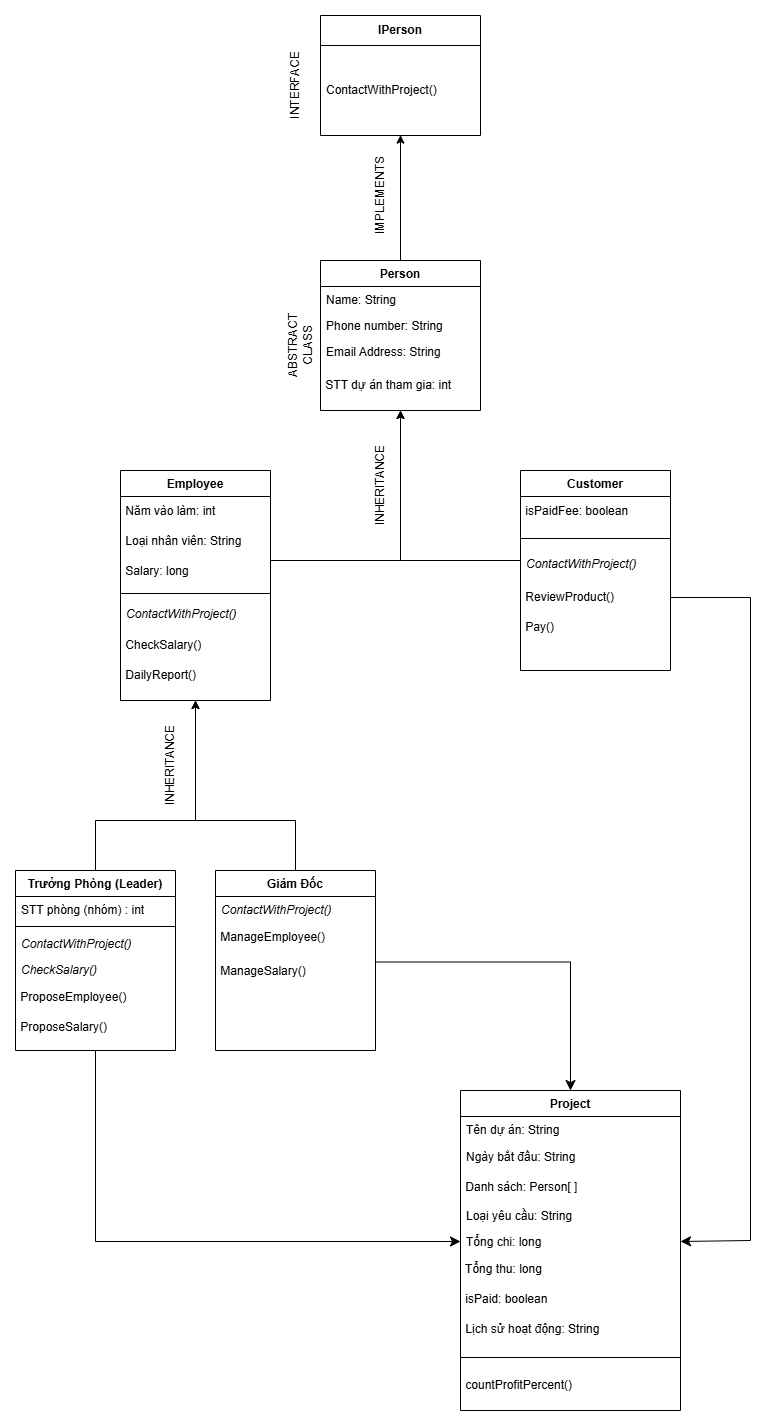

The diagram above was exported from draw.io. Its source (the exported page's mxGraphModel, read from the mxfile embedded in the PNG):
<mxGraphModel dx="1050" dy="1734" grid="1" gridSize="10" guides="1" tooltips="1" connect="1" arrows="1" fold="1" page="1" pageScale="1" pageWidth="827" pageHeight="1169" math="0" shadow="0">
  <root>
    <mxCell id="WIyWlLk6GJQsqaUBKTNV-0" />
    <mxCell id="WIyWlLk6GJQsqaUBKTNV-1" parent="WIyWlLk6GJQsqaUBKTNV-0" />
    <mxCell id="k9H5GFGWVDN8KXflSOZU-19" style="edgeStyle=orthogonalEdgeStyle;rounded=0;orthogonalLoop=1;jettySize=auto;html=1;entryX=0.5;entryY=1;entryDx=0;entryDy=0;" parent="WIyWlLk6GJQsqaUBKTNV-1" source="zkfFHV4jXpPFQw0GAbJ--0" target="zkfFHV4jXpPFQw0GAbJ--17" edge="1">
      <mxGeometry relative="1" as="geometry">
        <Array as="points">
          <mxPoint x="420" y="-510" />
        </Array>
      </mxGeometry>
    </mxCell>
    <mxCell id="zkfFHV4jXpPFQw0GAbJ--0" value="Employee" style="swimlane;fontStyle=1;align=center;verticalAlign=top;childLayout=stackLayout;horizontal=1;startSize=26;horizontalStack=0;resizeParent=1;resizeLast=0;collapsible=1;marginBottom=0;rounded=0;shadow=0;strokeWidth=1;" parent="WIyWlLk6GJQsqaUBKTNV-1" vertex="1">
      <mxGeometry x="140" y="-600" width="150" height="230" as="geometry">
        <mxRectangle x="230" y="140" width="160" height="26" as="alternateBounds" />
      </mxGeometry>
    </mxCell>
    <mxCell id="k9H5GFGWVDN8KXflSOZU-1" value="&amp;nbsp;Năm vào làm: int" style="text;html=1;align=left;verticalAlign=middle;whiteSpace=wrap;rounded=0;" parent="zkfFHV4jXpPFQw0GAbJ--0" vertex="1">
      <mxGeometry y="26" width="150" height="30" as="geometry" />
    </mxCell>
    <mxCell id="k9H5GFGWVDN8KXflSOZU-2" value="&amp;nbsp;Loại nhân viên: String" style="text;html=1;align=left;verticalAlign=middle;whiteSpace=wrap;rounded=0;" parent="zkfFHV4jXpPFQw0GAbJ--0" vertex="1">
      <mxGeometry y="56" width="150" height="30" as="geometry" />
    </mxCell>
    <mxCell id="k9H5GFGWVDN8KXflSOZU-3" value="&amp;nbsp;Salary: long" style="text;html=1;align=left;verticalAlign=middle;whiteSpace=wrap;rounded=0;" parent="zkfFHV4jXpPFQw0GAbJ--0" vertex="1">
      <mxGeometry y="86" width="150" height="30" as="geometry" />
    </mxCell>
    <mxCell id="zkfFHV4jXpPFQw0GAbJ--4" value="" style="line;html=1;strokeWidth=1;align=left;verticalAlign=middle;spacingTop=-1;spacingLeft=3;spacingRight=3;rotatable=0;labelPosition=right;points=[];portConstraint=eastwest;" parent="zkfFHV4jXpPFQw0GAbJ--0" vertex="1">
      <mxGeometry y="116" width="150" height="14" as="geometry" />
    </mxCell>
    <mxCell id="zkfFHV4jXpPFQw0GAbJ--5" value="ContactWithProject()" style="text;align=left;verticalAlign=top;spacingLeft=4;spacingRight=4;overflow=hidden;rotatable=0;points=[[0,0.5],[1,0.5]];portConstraint=eastwest;fontStyle=2" parent="zkfFHV4jXpPFQw0GAbJ--0" vertex="1">
      <mxGeometry y="130" width="150" height="30" as="geometry" />
    </mxCell>
    <mxCell id="k9H5GFGWVDN8KXflSOZU-30" value="&amp;nbsp;CheckSalary()" style="text;html=1;align=left;verticalAlign=middle;whiteSpace=wrap;rounded=0;" parent="zkfFHV4jXpPFQw0GAbJ--0" vertex="1">
      <mxGeometry y="160" width="150" height="30" as="geometry" />
    </mxCell>
    <mxCell id="k9H5GFGWVDN8KXflSOZU-31" value="&amp;nbsp;DailyReport()" style="text;html=1;align=left;verticalAlign=middle;whiteSpace=wrap;rounded=0;" parent="zkfFHV4jXpPFQw0GAbJ--0" vertex="1">
      <mxGeometry y="190" width="150" height="30" as="geometry" />
    </mxCell>
    <mxCell id="k9H5GFGWVDN8KXflSOZU-18" style="edgeStyle=orthogonalEdgeStyle;rounded=0;orthogonalLoop=1;jettySize=auto;html=1;entryX=0.5;entryY=1;entryDx=0;entryDy=0;" parent="WIyWlLk6GJQsqaUBKTNV-1" source="zkfFHV4jXpPFQw0GAbJ--6" target="zkfFHV4jXpPFQw0GAbJ--0" edge="1">
      <mxGeometry relative="1" as="geometry">
        <Array as="points">
          <mxPoint x="115" y="-250" />
          <mxPoint x="215" y="-250" />
        </Array>
      </mxGeometry>
    </mxCell>
    <mxCell id="zkfFHV4jXpPFQw0GAbJ--6" value="Trưởng Phòng (Leader)" style="swimlane;fontStyle=1;align=center;verticalAlign=top;childLayout=stackLayout;horizontal=1;startSize=26;horizontalStack=0;resizeParent=1;resizeLast=0;collapsible=1;marginBottom=0;rounded=0;shadow=0;strokeWidth=1;" parent="WIyWlLk6GJQsqaUBKTNV-1" vertex="1">
      <mxGeometry x="35" y="-200" width="160" height="180" as="geometry">
        <mxRectangle x="130" y="380" width="160" height="26" as="alternateBounds" />
      </mxGeometry>
    </mxCell>
    <mxCell id="zkfFHV4jXpPFQw0GAbJ--7" value="STT phòng (nhóm) : int" style="text;align=left;verticalAlign=top;spacingLeft=4;spacingRight=4;overflow=hidden;rotatable=0;points=[[0,0.5],[1,0.5]];portConstraint=eastwest;" parent="zkfFHV4jXpPFQw0GAbJ--6" vertex="1">
      <mxGeometry y="26" width="160" height="26" as="geometry" />
    </mxCell>
    <mxCell id="zkfFHV4jXpPFQw0GAbJ--9" value="" style="line;html=1;strokeWidth=1;align=left;verticalAlign=middle;spacingTop=-1;spacingLeft=3;spacingRight=3;rotatable=0;labelPosition=right;points=[];portConstraint=eastwest;" parent="zkfFHV4jXpPFQw0GAbJ--6" vertex="1">
      <mxGeometry y="52" width="160" height="8" as="geometry" />
    </mxCell>
    <mxCell id="zkfFHV4jXpPFQw0GAbJ--10" value="ContactWithProject()" style="text;align=left;verticalAlign=top;spacingLeft=4;spacingRight=4;overflow=hidden;rotatable=0;points=[[0,0.5],[1,0.5]];portConstraint=eastwest;fontStyle=2" parent="zkfFHV4jXpPFQw0GAbJ--6" vertex="1">
      <mxGeometry y="60" width="160" height="26" as="geometry" />
    </mxCell>
    <mxCell id="zkfFHV4jXpPFQw0GAbJ--11" value="CheckSalary()" style="text;align=left;verticalAlign=top;spacingLeft=4;spacingRight=4;overflow=hidden;rotatable=0;points=[[0,0.5],[1,0.5]];portConstraint=eastwest;fontStyle=2" parent="zkfFHV4jXpPFQw0GAbJ--6" vertex="1">
      <mxGeometry y="86" width="160" height="26" as="geometry" />
    </mxCell>
    <mxCell id="k9H5GFGWVDN8KXflSOZU-36" value="&amp;nbsp;ProposeEmployee()" style="text;html=1;align=left;verticalAlign=middle;whiteSpace=wrap;rounded=0;" parent="zkfFHV4jXpPFQw0GAbJ--6" vertex="1">
      <mxGeometry y="112" width="160" height="30" as="geometry" />
    </mxCell>
    <mxCell id="k9H5GFGWVDN8KXflSOZU-37" value="&amp;nbsp;ProposeSalary()" style="text;html=1;align=left;verticalAlign=middle;whiteSpace=wrap;rounded=0;" parent="zkfFHV4jXpPFQw0GAbJ--6" vertex="1">
      <mxGeometry y="142" width="160" height="30" as="geometry" />
    </mxCell>
    <mxCell id="k9H5GFGWVDN8KXflSOZU-17" style="edgeStyle=orthogonalEdgeStyle;rounded=0;orthogonalLoop=1;jettySize=auto;html=1;entryX=0.5;entryY=1;entryDx=0;entryDy=0;" parent="WIyWlLk6GJQsqaUBKTNV-1" source="zkfFHV4jXpPFQw0GAbJ--13" target="zkfFHV4jXpPFQw0GAbJ--0" edge="1">
      <mxGeometry relative="1" as="geometry">
        <Array as="points">
          <mxPoint x="315" y="-250" />
          <mxPoint x="215" y="-250" />
        </Array>
      </mxGeometry>
    </mxCell>
    <mxCell id="zkfFHV4jXpPFQw0GAbJ--13" value="Giám Đốc" style="swimlane;fontStyle=1;align=center;verticalAlign=top;childLayout=stackLayout;horizontal=1;startSize=26;horizontalStack=0;resizeParent=1;resizeLast=0;collapsible=1;marginBottom=0;rounded=0;shadow=0;strokeWidth=1;" parent="WIyWlLk6GJQsqaUBKTNV-1" vertex="1">
      <mxGeometry x="235" y="-200" width="160" height="180" as="geometry">
        <mxRectangle x="340" y="380" width="170" height="26" as="alternateBounds" />
      </mxGeometry>
    </mxCell>
    <mxCell id="zkfFHV4jXpPFQw0GAbJ--14" value="ContactWithProject()" style="text;align=left;verticalAlign=top;spacingLeft=4;spacingRight=4;overflow=hidden;rotatable=0;points=[[0,0.5],[1,0.5]];portConstraint=eastwest;fontStyle=2" parent="zkfFHV4jXpPFQw0GAbJ--13" vertex="1">
      <mxGeometry y="26" width="160" height="26" as="geometry" />
    </mxCell>
    <mxCell id="k9H5GFGWVDN8KXflSOZU-35" value="&amp;nbsp;ManageEmployee()" style="text;html=1;align=left;verticalAlign=middle;whiteSpace=wrap;rounded=0;" parent="zkfFHV4jXpPFQw0GAbJ--13" vertex="1">
      <mxGeometry y="52" width="160" height="30" as="geometry" />
    </mxCell>
    <mxCell id="k9H5GFGWVDN8KXflSOZU-38" value="&amp;nbsp;ManageSalary()" style="text;html=1;align=left;verticalAlign=middle;whiteSpace=wrap;rounded=0;" parent="zkfFHV4jXpPFQw0GAbJ--13" vertex="1">
      <mxGeometry y="82" width="160" height="38" as="geometry" />
    </mxCell>
    <mxCell id="k9H5GFGWVDN8KXflSOZU-15" style="edgeStyle=orthogonalEdgeStyle;rounded=0;orthogonalLoop=1;jettySize=auto;html=1;entryX=0.5;entryY=0.996;entryDx=0;entryDy=0;entryPerimeter=0;" parent="WIyWlLk6GJQsqaUBKTNV-1" source="zkfFHV4jXpPFQw0GAbJ--17" target="k9H5GFGWVDN8KXflSOZU-12" edge="1">
      <mxGeometry relative="1" as="geometry">
        <mxPoint x="420" y="-880" as="targetPoint" />
      </mxGeometry>
    </mxCell>
    <mxCell id="zkfFHV4jXpPFQw0GAbJ--17" value="Person" style="swimlane;fontStyle=1;align=center;verticalAlign=top;childLayout=stackLayout;horizontal=1;startSize=26;horizontalStack=0;resizeParent=1;resizeLast=0;collapsible=1;marginBottom=0;rounded=0;shadow=0;strokeWidth=1;" parent="WIyWlLk6GJQsqaUBKTNV-1" vertex="1">
      <mxGeometry x="340" y="-810" width="160" height="150" as="geometry">
        <mxRectangle x="550" y="140" width="160" height="26" as="alternateBounds" />
      </mxGeometry>
    </mxCell>
    <mxCell id="zkfFHV4jXpPFQw0GAbJ--18" value="Name: String" style="text;align=left;verticalAlign=top;spacingLeft=4;spacingRight=4;overflow=hidden;rotatable=0;points=[[0,0.5],[1,0.5]];portConstraint=eastwest;" parent="zkfFHV4jXpPFQw0GAbJ--17" vertex="1">
      <mxGeometry y="26" width="160" height="26" as="geometry" />
    </mxCell>
    <mxCell id="zkfFHV4jXpPFQw0GAbJ--21" value="Phone number: String" style="text;align=left;verticalAlign=top;spacingLeft=4;spacingRight=4;overflow=hidden;rotatable=0;points=[[0,0.5],[1,0.5]];portConstraint=eastwest;rounded=0;shadow=0;html=0;" parent="zkfFHV4jXpPFQw0GAbJ--17" vertex="1">
      <mxGeometry y="52" width="160" height="26" as="geometry" />
    </mxCell>
    <mxCell id="zkfFHV4jXpPFQw0GAbJ--22" value="Email Address: String" style="text;align=left;verticalAlign=top;spacingLeft=4;spacingRight=4;overflow=hidden;rotatable=0;points=[[0,0.5],[1,0.5]];portConstraint=eastwest;rounded=0;shadow=0;html=0;" parent="zkfFHV4jXpPFQw0GAbJ--17" vertex="1">
      <mxGeometry y="78" width="160" height="32" as="geometry" />
    </mxCell>
    <mxCell id="k9H5GFGWVDN8KXflSOZU-28" value="&amp;nbsp;STT dự án tham gia: int" style="text;html=1;align=left;verticalAlign=middle;whiteSpace=wrap;rounded=0;" parent="zkfFHV4jXpPFQw0GAbJ--17" vertex="1">
      <mxGeometry y="110" width="160" height="30" as="geometry" />
    </mxCell>
    <mxCell id="k9H5GFGWVDN8KXflSOZU-7" value="ABSTRACT CLASS" style="text;html=1;align=center;verticalAlign=middle;whiteSpace=wrap;rounded=0;rotation=-90;" parent="WIyWlLk6GJQsqaUBKTNV-1" vertex="1">
      <mxGeometry x="290" y="-740" width="60" height="30" as="geometry" />
    </mxCell>
    <mxCell id="k9H5GFGWVDN8KXflSOZU-9" value="IPerson" style="swimlane;fontStyle=1;childLayout=stackLayout;horizontal=1;startSize=30;horizontalStack=0;resizeParent=1;resizeParentMax=0;resizeLast=0;collapsible=1;marginBottom=0;whiteSpace=wrap;html=1;" parent="WIyWlLk6GJQsqaUBKTNV-1" vertex="1">
      <mxGeometry x="340" y="-1055" width="160" height="120" as="geometry" />
    </mxCell>
    <mxCell id="k9H5GFGWVDN8KXflSOZU-12" value="ContactWithProject()" style="text;strokeColor=none;fillColor=none;align=left;verticalAlign=middle;spacingLeft=4;spacingRight=4;overflow=hidden;points=[[0,0.5],[1,0.5]];portConstraint=eastwest;rotatable=0;whiteSpace=wrap;html=1;" parent="k9H5GFGWVDN8KXflSOZU-9" vertex="1">
      <mxGeometry y="30" width="160" height="90" as="geometry" />
    </mxCell>
    <mxCell id="k9H5GFGWVDN8KXflSOZU-14" value="INTERFACE" style="text;html=1;align=center;verticalAlign=middle;whiteSpace=wrap;rounded=0;rotation=-90;" parent="WIyWlLk6GJQsqaUBKTNV-1" vertex="1">
      <mxGeometry x="285" y="-1000" width="60" height="30" as="geometry" />
    </mxCell>
    <mxCell id="k9H5GFGWVDN8KXflSOZU-20" value="Customer" style="swimlane;fontStyle=1;align=center;verticalAlign=top;childLayout=stackLayout;horizontal=1;startSize=26;horizontalStack=0;resizeParent=1;resizeLast=0;collapsible=1;marginBottom=0;rounded=0;shadow=0;strokeWidth=1;" parent="WIyWlLk6GJQsqaUBKTNV-1" vertex="1">
      <mxGeometry x="540" y="-600" width="150" height="200" as="geometry">
        <mxRectangle x="230" y="140" width="160" height="26" as="alternateBounds" />
      </mxGeometry>
    </mxCell>
    <mxCell id="k9H5GFGWVDN8KXflSOZU-21" value="&amp;nbsp;isPaidFee: boolean&amp;nbsp;" style="text;html=1;align=left;verticalAlign=middle;whiteSpace=wrap;rounded=0;" parent="k9H5GFGWVDN8KXflSOZU-20" vertex="1">
      <mxGeometry y="26" width="150" height="30" as="geometry" />
    </mxCell>
    <mxCell id="k9H5GFGWVDN8KXflSOZU-24" value="" style="line;html=1;strokeWidth=1;align=left;verticalAlign=middle;spacingTop=-1;spacingLeft=3;spacingRight=3;rotatable=0;labelPosition=right;points=[];portConstraint=eastwest;" parent="k9H5GFGWVDN8KXflSOZU-20" vertex="1">
      <mxGeometry y="56" width="150" height="24" as="geometry" />
    </mxCell>
    <mxCell id="k9H5GFGWVDN8KXflSOZU-25" value="ContactWithProject()" style="text;align=left;verticalAlign=top;spacingLeft=4;spacingRight=4;overflow=hidden;rotatable=0;points=[[0,0.5],[1,0.5]];portConstraint=eastwest;fontStyle=2" parent="k9H5GFGWVDN8KXflSOZU-20" vertex="1">
      <mxGeometry y="80" width="150" height="32" as="geometry" />
    </mxCell>
    <mxCell id="k9H5GFGWVDN8KXflSOZU-22" value="&amp;nbsp;ReviewProduct()" style="text;html=1;align=left;verticalAlign=middle;whiteSpace=wrap;rounded=0;" parent="k9H5GFGWVDN8KXflSOZU-20" vertex="1">
      <mxGeometry y="112" width="150" height="30" as="geometry" />
    </mxCell>
    <mxCell id="k9H5GFGWVDN8KXflSOZU-23" value="&amp;nbsp;Pay()" style="text;html=1;align=left;verticalAlign=middle;whiteSpace=wrap;rounded=0;" parent="k9H5GFGWVDN8KXflSOZU-20" vertex="1">
      <mxGeometry y="142" width="150" height="30" as="geometry" />
    </mxCell>
    <mxCell id="k9H5GFGWVDN8KXflSOZU-27" style="edgeStyle=orthogonalEdgeStyle;rounded=0;orthogonalLoop=1;jettySize=auto;html=1;entryX=0.5;entryY=1;entryDx=0;entryDy=0;" parent="WIyWlLk6GJQsqaUBKTNV-1" source="k9H5GFGWVDN8KXflSOZU-25" target="zkfFHV4jXpPFQw0GAbJ--17" edge="1">
      <mxGeometry relative="1" as="geometry">
        <Array as="points">
          <mxPoint x="420" y="-510" />
        </Array>
      </mxGeometry>
    </mxCell>
    <mxCell id="k9H5GFGWVDN8KXflSOZU-39" value="INHERITANCE" style="text;html=1;align=center;verticalAlign=middle;whiteSpace=wrap;rounded=0;rotation=-90;" parent="WIyWlLk6GJQsqaUBKTNV-1" vertex="1">
      <mxGeometry x="370" y="-600" width="60" height="30" as="geometry" />
    </mxCell>
    <mxCell id="k9H5GFGWVDN8KXflSOZU-40" value="INHERITANCE" style="text;html=1;align=center;verticalAlign=middle;whiteSpace=wrap;rounded=0;rotation=-90;" parent="WIyWlLk6GJQsqaUBKTNV-1" vertex="1">
      <mxGeometry x="160" y="-320" width="60" height="30" as="geometry" />
    </mxCell>
    <mxCell id="k9H5GFGWVDN8KXflSOZU-41" value="IMPLEMENTS" style="text;html=1;align=center;verticalAlign=middle;whiteSpace=wrap;rounded=0;rotation=-90;" parent="WIyWlLk6GJQsqaUBKTNV-1" vertex="1">
      <mxGeometry x="370" y="-890" width="60" height="30" as="geometry" />
    </mxCell>
    <mxCell id="k9H5GFGWVDN8KXflSOZU-50" value="Project" style="swimlane;fontStyle=1;align=center;verticalAlign=top;childLayout=stackLayout;horizontal=1;startSize=26;horizontalStack=0;resizeParent=1;resizeLast=0;collapsible=1;marginBottom=0;rounded=0;shadow=0;strokeWidth=1;" parent="WIyWlLk6GJQsqaUBKTNV-1" vertex="1">
      <mxGeometry x="480" y="20" width="220" height="320" as="geometry">
        <mxRectangle x="130" y="380" width="160" height="26" as="alternateBounds" />
      </mxGeometry>
    </mxCell>
    <mxCell id="k9H5GFGWVDN8KXflSOZU-51" value="Tên dự án: String" style="text;align=left;verticalAlign=top;spacingLeft=4;spacingRight=4;overflow=hidden;rotatable=0;points=[[0,0.5],[1,0.5]];portConstraint=eastwest;" parent="k9H5GFGWVDN8KXflSOZU-50" vertex="1">
      <mxGeometry y="26" width="220" height="26" as="geometry" />
    </mxCell>
    <mxCell id="k9H5GFGWVDN8KXflSOZU-57" value="Ngày bắt đầu: String" style="text;strokeColor=none;fillColor=none;align=left;verticalAlign=middle;spacingLeft=4;spacingRight=4;overflow=hidden;points=[[0,0.5],[1,0.5]];portConstraint=eastwest;rotatable=0;whiteSpace=wrap;html=1;" parent="k9H5GFGWVDN8KXflSOZU-50" vertex="1">
      <mxGeometry y="52" width="220" height="30" as="geometry" />
    </mxCell>
    <mxCell id="k9H5GFGWVDN8KXflSOZU-46" value="&amp;nbsp;Danh sách: Person[ ]&amp;nbsp;" style="text;html=1;align=left;verticalAlign=middle;whiteSpace=wrap;rounded=0;" parent="k9H5GFGWVDN8KXflSOZU-50" vertex="1">
      <mxGeometry y="82" width="220" height="30" as="geometry" />
    </mxCell>
    <mxCell id="k9H5GFGWVDN8KXflSOZU-53" value="Loại yêu cầu: String" style="text;align=left;verticalAlign=top;spacingLeft=4;spacingRight=4;overflow=hidden;rotatable=0;points=[[0,0.5],[1,0.5]];portConstraint=eastwest;fontStyle=0" parent="k9H5GFGWVDN8KXflSOZU-50" vertex="1">
      <mxGeometry y="112" width="220" height="26" as="geometry" />
    </mxCell>
    <mxCell id="k9H5GFGWVDN8KXflSOZU-54" value="Tổng chi: long" style="text;align=left;verticalAlign=top;spacingLeft=4;spacingRight=4;overflow=hidden;rotatable=0;points=[[0,0.5],[1,0.5]];portConstraint=eastwest;fontStyle=0" parent="k9H5GFGWVDN8KXflSOZU-50" vertex="1">
      <mxGeometry y="138" width="220" height="26" as="geometry" />
    </mxCell>
    <mxCell id="k9H5GFGWVDN8KXflSOZU-56" value="&amp;nbsp;Tổng thu: long" style="text;html=1;align=left;verticalAlign=middle;whiteSpace=wrap;rounded=0;" parent="k9H5GFGWVDN8KXflSOZU-50" vertex="1">
      <mxGeometry y="164" width="220" height="30" as="geometry" />
    </mxCell>
    <mxCell id="k9H5GFGWVDN8KXflSOZU-58" value="&amp;nbsp;isPaid: boolean" style="text;html=1;align=left;verticalAlign=middle;resizable=0;points=[];autosize=1;strokeColor=none;fillColor=none;fontStyle=0" parent="k9H5GFGWVDN8KXflSOZU-50" vertex="1">
      <mxGeometry y="194" width="220" height="30" as="geometry" />
    </mxCell>
    <mxCell id="k9H5GFGWVDN8KXflSOZU-59" value="&amp;nbsp;Lịch sử hoạt động: String" style="text;html=1;align=left;verticalAlign=middle;whiteSpace=wrap;rounded=0;" parent="k9H5GFGWVDN8KXflSOZU-50" vertex="1">
      <mxGeometry y="224" width="220" height="30" as="geometry" />
    </mxCell>
    <mxCell id="k9H5GFGWVDN8KXflSOZU-52" value="" style="line;html=1;strokeWidth=1;align=left;verticalAlign=middle;spacingTop=-1;spacingLeft=3;spacingRight=3;rotatable=0;labelPosition=right;points=[];portConstraint=eastwest;" parent="k9H5GFGWVDN8KXflSOZU-50" vertex="1">
      <mxGeometry y="254" width="220" height="26" as="geometry" />
    </mxCell>
    <mxCell id="k9H5GFGWVDN8KXflSOZU-55" value="&amp;nbsp;countProfitPercent()" style="text;html=1;align=left;verticalAlign=middle;whiteSpace=wrap;rounded=0;" parent="k9H5GFGWVDN8KXflSOZU-50" vertex="1">
      <mxGeometry y="280" width="220" height="30" as="geometry" />
    </mxCell>
    <mxCell id="k9H5GFGWVDN8KXflSOZU-61" value="" style="edgeStyle=segmentEdgeStyle;endArrow=classic;html=1;curved=0;rounded=0;endSize=8;startSize=8;exitX=0.5;exitY=1;exitDx=0;exitDy=0;entryX=0;entryY=0.5;entryDx=0;entryDy=0;" parent="WIyWlLk6GJQsqaUBKTNV-1" source="zkfFHV4jXpPFQw0GAbJ--6" target="k9H5GFGWVDN8KXflSOZU-54" edge="1">
      <mxGeometry width="50" height="50" relative="1" as="geometry">
        <mxPoint x="460" y="30" as="sourcePoint" />
        <mxPoint x="270" y="230" as="targetPoint" />
        <Array as="points">
          <mxPoint x="115" y="171" />
        </Array>
      </mxGeometry>
    </mxCell>
    <mxCell id="k9H5GFGWVDN8KXflSOZU-62" value="" style="edgeStyle=segmentEdgeStyle;endArrow=classic;html=1;curved=0;rounded=0;endSize=8;startSize=8;exitX=1;exitY=0.25;exitDx=0;exitDy=0;entryX=0.5;entryY=0;entryDx=0;entryDy=0;" parent="WIyWlLk6GJQsqaUBKTNV-1" source="k9H5GFGWVDN8KXflSOZU-38" target="k9H5GFGWVDN8KXflSOZU-50" edge="1">
      <mxGeometry width="50" height="50" relative="1" as="geometry">
        <mxPoint x="460" y="-170" as="sourcePoint" />
        <mxPoint x="590" y="-10" as="targetPoint" />
        <Array as="points">
          <mxPoint x="590" y="-108" />
        </Array>
      </mxGeometry>
    </mxCell>
    <mxCell id="k9H5GFGWVDN8KXflSOZU-63" value="" style="edgeStyle=segmentEdgeStyle;endArrow=classic;html=1;curved=0;rounded=0;endSize=8;startSize=8;exitX=1;exitY=0.5;exitDx=0;exitDy=0;entryX=1;entryY=0.5;entryDx=0;entryDy=0;" parent="WIyWlLk6GJQsqaUBKTNV-1" source="k9H5GFGWVDN8KXflSOZU-22" target="k9H5GFGWVDN8KXflSOZU-54" edge="1">
      <mxGeometry width="50" height="50" relative="1" as="geometry">
        <mxPoint x="720" y="-470" as="sourcePoint" />
        <mxPoint x="770" y="170" as="targetPoint" />
        <Array as="points">
          <mxPoint x="770" y="-473" />
          <mxPoint x="770" y="170" />
        </Array>
      </mxGeometry>
    </mxCell>
  </root>
</mxGraphModel>